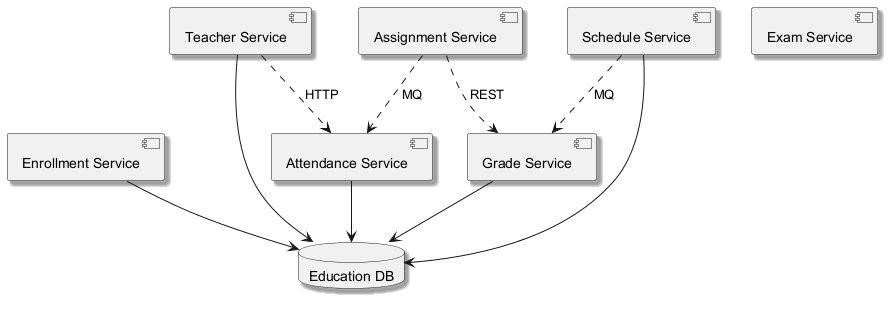

The diagram above was rendered by PlantUML. Its source (embedded in the PNG):
@startuml
skinparam monochrome true
skinparam shadowing true
component "Enrollment Service" as C_EnrollmentService
component "Teacher Service" as C_TeacherService
component "Grade Service" as C_GradeService
component "Schedule Service" as C_ScheduleService
component "Assignment Service" as C_AssignmentService
component "Attendance Service" as C_AttendanceService
component "Exam Service" as C_ExamService
database "Education DB" as DB_education
C_EnrollmentService --> DB_education
C_TeacherService --> DB_education
C_GradeService --> DB_education
C_ScheduleService --> DB_education
C_AttendanceService --> DB_education
C_TeacherService ..> C_AttendanceService : HTTP
C_AssignmentService ..> C_AttendanceService : MQ
C_ScheduleService ..> C_GradeService : MQ
C_AssignmentService ..> C_GradeService : REST
@enduml